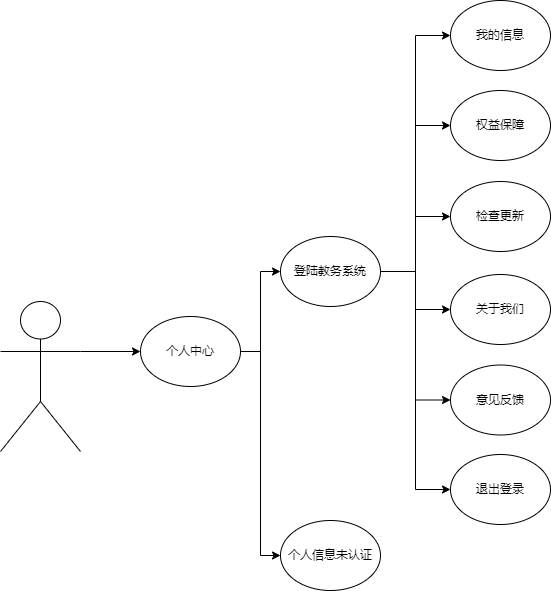

The diagram above was exported from draw.io. Its source (the exported page's mxGraphModel, read from the mxfile embedded in the PNG):
<mxGraphModel dx="1662" dy="2059" grid="1" gridSize="10" guides="1" tooltips="1" connect="1" arrows="1" fold="1" page="1" pageScale="1" pageWidth="827" pageHeight="1169" math="0" shadow="0">
  <root>
    <mxCell id="0" />
    <mxCell id="1" parent="0" />
    <mxCell id="UIHzV6yqvJv-rKlYstyU-2" style="edgeStyle=orthogonalEdgeStyle;rounded=0;orthogonalLoop=1;jettySize=auto;html=1;exitX=1;exitY=0.3333333333333333;exitDx=0;exitDy=0;exitPerimeter=0;entryX=0;entryY=0.5;entryDx=0;entryDy=0;" edge="1" parent="1" source="UIHzV6yqvJv-rKlYstyU-3" target="UIHzV6yqvJv-rKlYstyU-6">
      <mxGeometry relative="1" as="geometry" />
    </mxCell>
    <mxCell id="UIHzV6yqvJv-rKlYstyU-3" value="" style="shape=umlActor;verticalLabelPosition=bottom;verticalAlign=top;html=1;outlineConnect=0;" vertex="1" parent="1">
      <mxGeometry x="110" y="-759" width="80" height="150" as="geometry" />
    </mxCell>
    <mxCell id="UIHzV6yqvJv-rKlYstyU-4" style="edgeStyle=orthogonalEdgeStyle;rounded=0;orthogonalLoop=1;jettySize=auto;html=1;exitX=1;exitY=0.5;exitDx=0;exitDy=0;entryX=0;entryY=0.5;entryDx=0;entryDy=0;" edge="1" parent="1" source="UIHzV6yqvJv-rKlYstyU-6" target="UIHzV6yqvJv-rKlYstyU-10">
      <mxGeometry relative="1" as="geometry" />
    </mxCell>
    <mxCell id="UIHzV6yqvJv-rKlYstyU-5" style="edgeStyle=orthogonalEdgeStyle;rounded=0;orthogonalLoop=1;jettySize=auto;html=1;exitX=1;exitY=0.5;exitDx=0;exitDy=0;entryX=0;entryY=0.5;entryDx=0;entryDy=0;" edge="1" parent="1" source="UIHzV6yqvJv-rKlYstyU-6" target="UIHzV6yqvJv-rKlYstyU-14">
      <mxGeometry relative="1" as="geometry" />
    </mxCell>
    <mxCell id="UIHzV6yqvJv-rKlYstyU-6" value="个人中心" style="ellipse;whiteSpace=wrap;html=1;" vertex="1" parent="1">
      <mxGeometry x="250" y="-744" width="100" height="70" as="geometry" />
    </mxCell>
    <mxCell id="UIHzV6yqvJv-rKlYstyU-7" style="edgeStyle=orthogonalEdgeStyle;rounded=0;orthogonalLoop=1;jettySize=auto;html=1;exitX=1;exitY=0.5;exitDx=0;exitDy=0;entryX=0;entryY=0.5;entryDx=0;entryDy=0;" edge="1" parent="1" source="UIHzV6yqvJv-rKlYstyU-10" target="UIHzV6yqvJv-rKlYstyU-12">
      <mxGeometry relative="1" as="geometry" />
    </mxCell>
    <mxCell id="UIHzV6yqvJv-rKlYstyU-8" style="edgeStyle=orthogonalEdgeStyle;rounded=0;orthogonalLoop=1;jettySize=auto;html=1;exitX=1;exitY=0.5;exitDx=0;exitDy=0;entryX=0;entryY=0.5;entryDx=0;entryDy=0;" edge="1" parent="1" source="UIHzV6yqvJv-rKlYstyU-10" target="UIHzV6yqvJv-rKlYstyU-11">
      <mxGeometry relative="1" as="geometry" />
    </mxCell>
    <mxCell id="UIHzV6yqvJv-rKlYstyU-9" style="edgeStyle=orthogonalEdgeStyle;rounded=0;orthogonalLoop=1;jettySize=auto;html=1;exitX=1;exitY=0.5;exitDx=0;exitDy=0;entryX=0;entryY=0.5;entryDx=0;entryDy=0;" edge="1" parent="1" source="UIHzV6yqvJv-rKlYstyU-10" target="UIHzV6yqvJv-rKlYstyU-13">
      <mxGeometry relative="1" as="geometry" />
    </mxCell>
    <mxCell id="UIHzV6yqvJv-rKlYstyU-18" style="edgeStyle=orthogonalEdgeStyle;rounded=0;orthogonalLoop=1;jettySize=auto;html=1;exitX=1;exitY=0.5;exitDx=0;exitDy=0;entryX=0;entryY=0.5;entryDx=0;entryDy=0;" edge="1" parent="1" source="UIHzV6yqvJv-rKlYstyU-10" target="UIHzV6yqvJv-rKlYstyU-15">
      <mxGeometry relative="1" as="geometry" />
    </mxCell>
    <mxCell id="UIHzV6yqvJv-rKlYstyU-19" style="edgeStyle=orthogonalEdgeStyle;rounded=0;orthogonalLoop=1;jettySize=auto;html=1;exitX=1;exitY=0.5;exitDx=0;exitDy=0;entryX=0;entryY=0.5;entryDx=0;entryDy=0;" edge="1" parent="1" source="UIHzV6yqvJv-rKlYstyU-10" target="UIHzV6yqvJv-rKlYstyU-16">
      <mxGeometry relative="1" as="geometry" />
    </mxCell>
    <mxCell id="UIHzV6yqvJv-rKlYstyU-20" style="edgeStyle=orthogonalEdgeStyle;rounded=0;orthogonalLoop=1;jettySize=auto;html=1;exitX=1;exitY=0.5;exitDx=0;exitDy=0;entryX=0;entryY=0.5;entryDx=0;entryDy=0;" edge="1" parent="1" source="UIHzV6yqvJv-rKlYstyU-10" target="UIHzV6yqvJv-rKlYstyU-17">
      <mxGeometry relative="1" as="geometry" />
    </mxCell>
    <mxCell id="UIHzV6yqvJv-rKlYstyU-10" value="登陆教务系统" style="ellipse;whiteSpace=wrap;html=1;" vertex="1" parent="1">
      <mxGeometry x="390" y="-824" width="100" height="70" as="geometry" />
    </mxCell>
    <mxCell id="UIHzV6yqvJv-rKlYstyU-11" value="我的信息" style="ellipse;whiteSpace=wrap;html=1;" vertex="1" parent="1">
      <mxGeometry x="560" y="-1060" width="100" height="70" as="geometry" />
    </mxCell>
    <mxCell id="UIHzV6yqvJv-rKlYstyU-12" value="权益保障" style="ellipse;whiteSpace=wrap;html=1;" vertex="1" parent="1">
      <mxGeometry x="560" y="-970" width="100" height="70" as="geometry" />
    </mxCell>
    <mxCell id="UIHzV6yqvJv-rKlYstyU-13" value="检查更新" style="ellipse;whiteSpace=wrap;html=1;" vertex="1" parent="1">
      <mxGeometry x="560" y="-879" width="100" height="70" as="geometry" />
    </mxCell>
    <mxCell id="UIHzV6yqvJv-rKlYstyU-14" value="个人信息未认证" style="ellipse;whiteSpace=wrap;html=1;" vertex="1" parent="1">
      <mxGeometry x="390" y="-540" width="100" height="70" as="geometry" />
    </mxCell>
    <mxCell id="UIHzV6yqvJv-rKlYstyU-15" value="关于我们" style="ellipse;whiteSpace=wrap;html=1;" vertex="1" parent="1">
      <mxGeometry x="560" y="-786" width="100" height="70" as="geometry" />
    </mxCell>
    <mxCell id="UIHzV6yqvJv-rKlYstyU-16" value="意见反馈" style="ellipse;whiteSpace=wrap;html=1;" vertex="1" parent="1">
      <mxGeometry x="560" y="-695.5" width="100" height="70" as="geometry" />
    </mxCell>
    <mxCell id="UIHzV6yqvJv-rKlYstyU-17" value="退出登录" style="ellipse;whiteSpace=wrap;html=1;" vertex="1" parent="1">
      <mxGeometry x="560" y="-606" width="100" height="70" as="geometry" />
    </mxCell>
  </root>
</mxGraphModel>